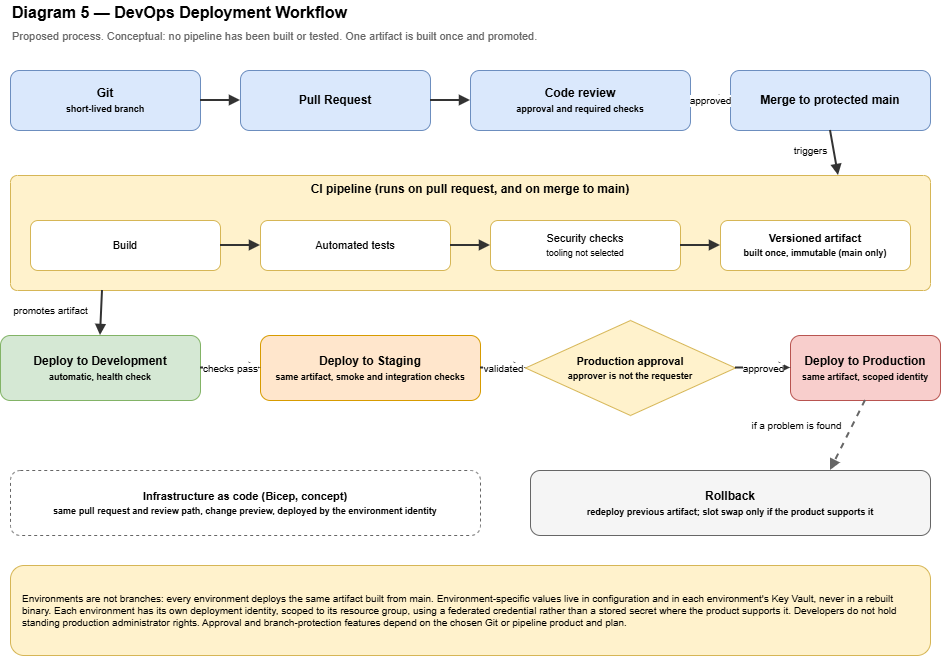

The diagram above was exported from draw.io. Its source (the exported page's mxGraphModel, read from the mxfile embedded in the PNG):
<mxGraphModel dx="1256" dy="694" grid="1" gridSize="10" guides="1" tooltips="1" connect="1" arrows="1" fold="1" page="1" pageScale="1" pageWidth="1000" pageHeight="700" math="0" shadow="0">
  <root>
    <mxCell id="0" />
    <mxCell id="1" parent="0" />
    <mxCell id="t1" parent="1" style="text;html=1;align=left;verticalAlign=middle;fontSize=16;fontStyle=1;" value="Diagram 5 — DevOps Deployment Workflow" vertex="1">
      <mxGeometry height="24" width="700" x="40" y="10" as="geometry" />
    </mxCell>
    <mxCell id="t2" parent="1" style="text;html=1;align=left;verticalAlign=middle;fontSize=11;fontColor=#666666;" value="Proposed process. Conceptual: no pipeline has been built or tested. One artifact is built once and promoted." vertex="1">
      <mxGeometry height="20" width="900" x="40" y="36" as="geometry" />
    </mxCell>
    <mxCell id="a1" parent="1" style="rounded=1;whiteSpace=wrap;html=1;fillColor=#dae8fc;strokeColor=#6c8ebf;fontSize=12;fontStyle=1;" value="Git&lt;br&gt;&lt;font style=&quot;font-size:9px&quot;&gt;short-lived branch&lt;/font&gt;" vertex="1">
      <mxGeometry height="60" width="190" x="40" y="80" as="geometry" />
    </mxCell>
    <mxCell id="a2" parent="1" style="rounded=1;whiteSpace=wrap;html=1;fillColor=#dae8fc;strokeColor=#6c8ebf;fontSize=12;fontStyle=1;" value="Pull Request" vertex="1">
      <mxGeometry height="60" width="190" x="270" y="80" as="geometry" />
    </mxCell>
    <mxCell id="a3" parent="1" style="rounded=1;whiteSpace=wrap;html=1;fillColor=#dae8fc;strokeColor=#6c8ebf;fontSize=12;fontStyle=1;" value="Code review&lt;br&gt;&lt;font style=&quot;font-size:9px&quot;&gt;approval and required checks&lt;/font&gt;" vertex="1">
      <mxGeometry height="60" width="220" x="500" y="80" as="geometry" />
    </mxCell>
    <mxCell id="a4" parent="1" style="rounded=1;whiteSpace=wrap;html=1;fillColor=#dae8fc;strokeColor=#6c8ebf;fontSize=12;fontStyle=1;" value="Merge to protected main" vertex="1">
      <mxGeometry height="60" width="200" x="760" y="80" as="geometry" />
    </mxCell>
    <mxCell id="ci" parent="1" style="rounded=1;whiteSpace=wrap;html=1;fillColor=#fff2cc;strokeColor=#d6b656;verticalAlign=top;fontStyle=1;fontSize=12;arcSize=6;" value="CI pipeline (runs on pull request, and on merge to main)" vertex="1">
      <mxGeometry height="115" width="920" x="40" y="185" as="geometry" />
    </mxCell>
    <mxCell id="ci1" parent="ci" style="rounded=1;whiteSpace=wrap;html=1;fillColor=#ffffff;strokeColor=#d6b656;fontSize=11;" value="Build" vertex="1">
      <mxGeometry height="50" width="190" x="20" y="45" as="geometry" />
    </mxCell>
    <mxCell id="ci2" parent="ci" style="rounded=1;whiteSpace=wrap;html=1;fillColor=#ffffff;strokeColor=#d6b656;fontSize=11;" value="Automated tests" vertex="1">
      <mxGeometry height="50" width="190" x="250" y="45" as="geometry" />
    </mxCell>
    <mxCell id="ci3" parent="ci" style="rounded=1;whiteSpace=wrap;html=1;fillColor=#ffffff;strokeColor=#d6b656;fontSize=11;" value="Security checks&lt;br&gt;&lt;font style=&quot;font-size:9px&quot;&gt;tooling not selected&lt;/font&gt;" vertex="1">
      <mxGeometry height="50" width="190" x="480" y="45" as="geometry" />
    </mxCell>
    <mxCell id="ci4" parent="ci" style="rounded=1;whiteSpace=wrap;html=1;fillColor=#ffffff;strokeColor=#d6b656;fontSize=11;fontStyle=1;" value="Versioned artifact&lt;br&gt;&lt;font style=&quot;font-size:9px&quot;&gt;built once, immutable (main only)&lt;/font&gt;" vertex="1">
      <mxGeometry height="50" width="190" x="710" y="45" as="geometry" />
    </mxCell>
    <mxCell id="ce1" edge="1" parent="ci" source="ci1" style="html=1;endArrow=block;strokeWidth=2;strokeColor=#333333;" target="ci2">
      <mxGeometry relative="1" as="geometry" />
    </mxCell>
    <mxCell id="ce2" edge="1" parent="ci" source="ci2" style="html=1;endArrow=block;strokeWidth=2;strokeColor=#333333;" target="ci3">
      <mxGeometry relative="1" as="geometry" />
    </mxCell>
    <mxCell id="ce3" edge="1" parent="ci" source="ci3" style="html=1;endArrow=block;strokeWidth=2;strokeColor=#333333;" target="ci4">
      <mxGeometry relative="1" as="geometry" />
    </mxCell>
    <mxCell id="c1" parent="1" style="rounded=1;whiteSpace=wrap;html=1;fillColor=#d5e8d4;strokeColor=#82b366;fontSize=12;fontStyle=1;" value="Deploy to Development&lt;br&gt;&lt;font style=&quot;font-size:9px&quot;&gt;automatic, health check&lt;/font&gt;" vertex="1">
      <mxGeometry height="65" width="200" x="30" y="345" as="geometry" />
    </mxCell>
    <mxCell id="c2" parent="1" style="rounded=1;whiteSpace=wrap;html=1;fillColor=#ffe6cc;strokeColor=#d79b00;fontSize=12;fontStyle=1;" value="Deploy to Staging&lt;br&gt;&lt;font style=&quot;font-size:9px&quot;&gt;same artifact, smoke and integration checks&lt;/font&gt;" vertex="1">
      <mxGeometry height="65" width="220" x="290" y="345" as="geometry" />
    </mxCell>
    <mxCell id="c3" parent="1" style="rhombus;whiteSpace=wrap;html=1;fillColor=#fff2cc;strokeColor=#d6b656;fontSize=11;fontStyle=1;" value="Production approval&lt;br&gt;&lt;font style=&quot;font-size:9px&quot;&gt;approver is not the requester&lt;/font&gt;" vertex="1">
      <mxGeometry height="95" width="210" x="555" y="330" as="geometry" />
    </mxCell>
    <mxCell id="c4" parent="1" style="rounded=1;whiteSpace=wrap;html=1;fillColor=#f8cecc;strokeColor=#b85450;fontSize=12;fontStyle=1;" value="Deploy to Production&lt;br&gt;&lt;font style=&quot;font-size:9px&quot;&gt;same artifact, scoped identity&lt;/font&gt;" vertex="1">
      <mxGeometry height="65" width="150" x="820" y="345" as="geometry" />
    </mxCell>
    <mxCell id="r1" parent="1" style="rounded=1;whiteSpace=wrap;html=1;fillColor=#f5f5f5;strokeColor=#666666;fontSize=12;fontStyle=1;" value="Rollback&lt;br&gt;&lt;font style=&quot;font-size:9px&quot;&gt;redeploy previous artifact; slot swap only if the product supports it&lt;/font&gt;" vertex="1">
      <mxGeometry height="65" width="400" x="560" y="480" as="geometry" />
    </mxCell>
    <mxCell id="i1" parent="1" style="rounded=1;whiteSpace=wrap;html=1;fillColor=#ffffff;strokeColor=#666666;dashed=1;fontSize=11;fontStyle=1;" value="Infrastructure as code (Bicep, concept)&lt;br&gt;&lt;font style=&quot;font-size:9px&quot;&gt;same pull request and review path, change preview, deployed by the environment identity&lt;/font&gt;" vertex="1">
      <mxGeometry height="65" width="470" x="40" y="480" as="geometry" />
    </mxCell>
    <mxCell id="e1" edge="1" parent="1" source="a1" style="html=1;endArrow=block;strokeWidth=2;strokeColor=#333333;" target="a2">
      <mxGeometry relative="1" as="geometry" />
    </mxCell>
    <mxCell id="e2" edge="1" parent="1" source="a2" style="html=1;endArrow=block;strokeWidth=2;strokeColor=#333333;" target="a3">
      <mxGeometry relative="1" as="geometry" />
    </mxCell>
    <mxCell id="e3" edge="1" parent="1" source="a3" style="html=1;endArrow=block;strokeWidth=2;strokeColor=#333333;fontSize=10;" target="a4" value="approved">
      <mxGeometry relative="1" as="geometry" />
    </mxCell>
    <mxCell id="e4" edge="1" parent="1" source="a4" style="html=1;endArrow=block;strokeWidth=2;strokeColor=#333333;fontSize=10;exitX=0.5;exitY=1;exitDx=0;exitDy=0;entryX=0.9;entryY=0;entryDx=0;entryDy=0;" target="ci" value="triggers">
      <mxGeometry relative="1" x="-0.2915" y="-23" as="geometry">
        <mxPoint as="offset" />
      </mxGeometry>
    </mxCell>
    <mxCell id="e5" edge="1" parent="1" source="ci" style="html=1;endArrow=block;strokeWidth=2;strokeColor=#333333;fontSize=10;exitX=0.1;exitY=1;exitDx=0;exitDy=0;entryX=0.5;entryY=0;entryDx=0;entryDy=0;" target="c1" value="promotes artifact">
      <mxGeometry relative="1" x="-0.0103" y="-51" as="geometry">
        <mxPoint as="offset" />
      </mxGeometry>
    </mxCell>
    <mxCell id="e6" edge="1" parent="1" source="c1" style="html=1;endArrow=block;strokeWidth=2;strokeColor=#333333;fontSize=10;" target="c2" value="checks pass">
      <mxGeometry relative="1" as="geometry" />
    </mxCell>
    <mxCell id="e7" edge="1" parent="1" source="c2" style="html=1;endArrow=block;strokeWidth=2;strokeColor=#333333;fontSize=10;" target="c3" value="validated">
      <mxGeometry relative="1" as="geometry" />
    </mxCell>
    <mxCell id="e8" edge="1" parent="1" source="c3" style="html=1;endArrow=block;strokeWidth=2;strokeColor=#333333;fontSize=10;" target="c4" value="approved">
      <mxGeometry relative="1" as="geometry" />
    </mxCell>
    <mxCell id="e9" edge="1" parent="1" source="c4" style="html=1;endArrow=block;dashed=1;strokeWidth=2;strokeColor=#666666;fontSize=10;exitX=0.5;exitY=1;exitDx=0;exitDy=0;entryX=0.75;entryY=0;entryDx=0;entryDy=0;" target="r1" value="if a problem is found">
      <mxGeometry relative="1" x="0.3484" y="-51" as="geometry">
        <mxPoint as="offset" />
      </mxGeometry>
    </mxCell>
    <mxCell id="n1" parent="1" style="rounded=1;whiteSpace=wrap;html=1;fillColor=#fff2cc;strokeColor=#d6b656;align=left;verticalAlign=middle;spacingLeft=10;spacingRight=10;fontSize=10;" value="Environments are not branches: every environment deploys the same artifact built from main. Environment-specific values live in configuration and in each environment's Key Vault, never in a rebuilt binary. Each environment has its own deployment identity, scoped to its resource group, using a federated credential rather than a stored secret where the product supports it. Developers do not hold standing production administrator rights. Approval and branch-protection features depend on the chosen Git or pipeline product and plan." vertex="1">
      <mxGeometry height="90" width="920" x="40" y="575" as="geometry" />
    </mxCell>
  </root>
</mxGraphModel>